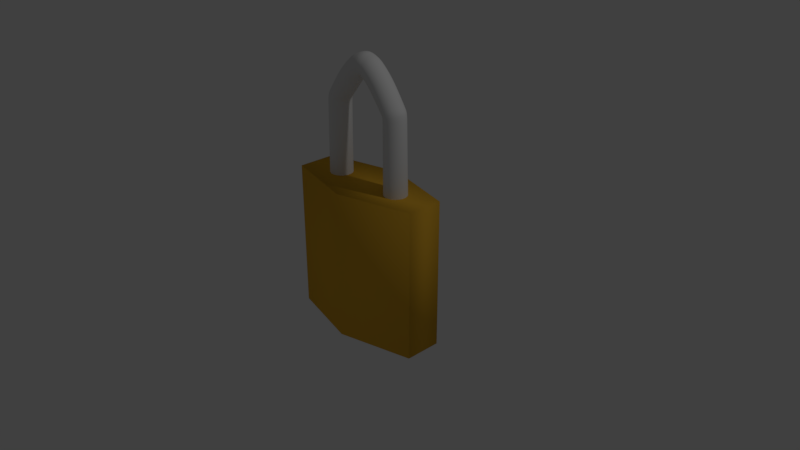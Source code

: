 # Source: lock.blend  (saved by Blender 2.79.0; exported with 4.5.12 LTS)
import bpy
from mathutils import Matrix  # noqa: F401  (used for matrix-valued properties, if any)

bpy.ops.wm.read_factory_settings(use_empty=True)
scene = bpy.context.scene
scene.name = 'Scene'

# ---- collections
col_collection_1 = bpy.data.collections.new('Collection 1'); scene.collection.children.link(col_collection_1)

# ---- materials (node trees are filled in below, after node groups)
mat_material = bpy.data.materials.new('Material')
mat_material.alpha_threshold = 0.0
mat_material.preview_render_type = 'FLAT'
mat_material.diffuse_color = (0.8, 0.4369, 0.03726, 1.0)
mat_material.roughness = 0.5
mat_material.line_color = (0.0, 0.0, 0.0, 1.0)

# ---- material node trees

# ---- world
world_world = bpy.data.worlds.new('World'); scene.world = world_world
world_world.color = (0.05088, 0.05088, 0.05088)
world_world.use_sun_shadow = False
world_world.sun_shadow_jitter_overblur = 0.0
world_world.cycles.sampling_method = 'MANUAL'

# ---- cameras
cam_camera = bpy.data.cameras.new('Camera')
cam_camera.clip_end = 100.0
cam_camera.lens = 35.0
cam_camera.sensor_width = 32.0
cam_camera.sensor_height = 18.0
cam_camera.ortho_scale = 7.314
cam_camera.dof.focus_distance = 0.0

# ---- lights
light_lamp = bpy.data.lights.new('Lamp', 'POINT')
light_lamp.transmission_factor = 0.0
light_lamp.cutoff_distance = 30.0
light_lamp.energy = 100.0
light_lamp.shadow_buffer_clip_start = 1.001
light_lamp.shadow_soft_size = 0.1
light_lamp.shadow_maximum_resolution = 0.006
light_lamp.use_absolute_resolution = True

# ---- meshes
me_cube = bpy.data.meshes.new('Cube')
me_cube.from_pydata([(1.0, 0.49, -1.0), (1.0, -0.49, -1.0), (-1.0, -0.5156, -1.0), (-1.0, 0.5156, -1.0), (1.0, 0.49, 1.0), (1.0, -0.49, 1.0), (-1.0, -0.5156, 1.0), (-1.0, 0.5156, 1.0), (1.788e-07, 1.0, -1.0), (0.0, -1.0, -1.0), (2.384e-07, 1.0, 1.0), (-5.364e-07, -1.0, 1.0)], [], [(8, 9, 2, 3), (10, 7, 6, 11), (0, 4, 5, 1), (9, 11, 6, 2), (2, 6, 7, 3), (10, 8, 3, 7), (4, 0, 8, 10), (1, 5, 11, 9), (4, 10, 11, 5), (0, 1, 9, 8)])
me_cube.polygons.foreach_set('use_smooth', [True] * 10)
me_cube.materials.append(mat_material)
me_cube.use_remesh_preserve_volume = False
me_cube.use_remesh_preserve_attributes = False
me_cube.use_mirror_vertex_groups = False
me_cube.update()
me_circle = bpy.data.meshes.new('Circle')
me_circle.from_pydata([(0.0, 0.15, 0.0), (-0.02926, 0.1471, 0.0), (-0.0574, 0.1386, 0.0), (-0.08334, 0.1247, 0.0), (-0.1061, 0.1061, 0.0), (-0.1247, 0.08334, 0.0), (-0.1386, 0.0574, 0.0), (-0.1471, 0.02926, 0.0), (-0.15, 1.132e-08, 0.0), (-0.1471, -0.02926, 0.0), (-0.1386, -0.0574, 0.0), (-0.1247, -0.08334, 0.0), (-0.1061, -0.1061, 0.0), (-0.08334, -0.1247, 0.0), (-0.0574, -0.1386, 0.0), (-0.02926, -0.1471, 0.0), (2.98e-08, -0.15, 0.0), (0.02926, -0.1471, 0.0), (0.0574, -0.1386, 0.0), (0.08334, -0.1247, 0.0), (0.1061, -0.1061, 0.0), (0.1247, -0.08334, 0.0), (0.1386, -0.0574, 0.0), (0.1471, -0.02926, 0.0), (0.15, 1.448e-07, 0.0), (0.1471, 0.02926, 0.0), (0.1386, 0.0574, 0.0), (0.1247, 0.08334, 0.0), (0.1061, 0.1061, 0.0), (0.08334, 0.1247, 0.0), (0.0574, 0.1386, 0.0), (0.02926, 0.1471, 0.0), (0.0, 0.15, 0.0), (-0.02926, 0.1471, 0.0), (-0.0574, 0.1386, 0.0), (-0.08334, 0.1247, 0.0), (-0.1061, 0.1061, 0.0), (-0.1247, 0.08334, 0.0), (-0.1386, 0.0574, 0.0), (-0.1471, 0.02926, 0.0), (-0.15, 1.132e-08, 0.0), (-0.1471, -0.02926, 0.0), (-0.1386, -0.0574, 0.0), (-0.1247, -0.08334, 0.0), (-0.1061, -0.1061, 0.0), (-0.08334, -0.1247, 0.0), (-0.0574, -0.1386, 0.0), (-0.02926, -0.1471, 0.0), (2.98e-08, -0.15, 0.0), (0.02926, -0.1471, 0.0), (0.0574, -0.1386, 0.0), (0.08334, -0.1247, 0.0), (0.1061, -0.1061, 0.0), (0.1247, -0.08334, 0.0), (0.1386, -0.0574, 0.0), (0.1471, -0.02926, 0.0), (0.15, 1.448e-07, 0.0), (0.1471, 0.02926, 0.0), (0.1386, 0.0574, 0.0), (0.1247, 0.08334, 0.0), (0.1061, 0.1061, 0.0), (0.08334, 0.1247, 0.0), (0.0574, 0.1386, 0.0), (0.02926, 0.1471, 0.0), (0.0, 0.15, 0.0), (-0.02926, 0.1471, 0.0), (-0.0574, 0.1386, 0.0), (-0.08334, 0.1247, 0.0), (-0.1061, 0.1061, 0.0), (-0.1247, 0.08334, 0.0), (-0.1386, 0.0574, 0.0), (-0.1471, 0.02926, 0.0), (-0.15, 1.132e-08, 0.0), (-0.1471, -0.02926, 0.0), (-0.1386, -0.0574, 0.0), (-0.1247, -0.08334, 0.0), (-0.1061, -0.1061, 0.0), (-0.08334, -0.1247, 0.0), (-0.0574, -0.1386, 0.0), (-0.02926, -0.1471, 0.0), (2.98e-08, -0.15, 0.0), (0.02926, -0.1471, 0.0), (0.0574, -0.1386, 0.0), (0.08334, -0.1247, 0.0), (0.1061, -0.1061, 0.0), (0.1247, -0.08334, 0.0), (0.1386, -0.0574, 0.0), (0.1471, -0.02926, 0.0), (0.15, 1.448e-07, 0.0), (0.1471, 0.02926, 0.0), (0.1386, 0.0574, 0.0), (0.1247, 0.08334, 0.0), (0.1061, 0.1061, 0.0), (0.08334, 0.1247, 0.0), (0.0574, 0.1386, 0.0), (0.02926, 0.1471, 0.0), (0.01713, 0.1506, 0.9987), (-0.01118, 0.1477, 1.006), (-0.0384, 0.1392, 1.013), (-0.06348, 0.1253, 1.02), (-0.08547, 0.1067, 1.026), (-0.1035, 0.08394, 1.03), (-0.1169, 0.058, 1.034), (-0.1252, 0.02986, 1.036), (-0.128, 0.0005995, 1.037), (-0.1252, -0.02866, 1.036), (-0.1169, -0.0568, 1.034), (-0.1035, -0.08274, 1.03), (-0.08547, -0.1055, 1.026), (-0.06348, -0.1241, 1.02), (-0.0384, -0.138, 1.013), (-0.01118, -0.1465, 1.006), (2.98e-08, -0.15, 1.0), (0.02831, -0.1471, 0.9926), (0.05553, -0.1386, 0.9854), (0.08061, -0.1247, 0.9789), (0.1026, -0.1061, 0.9731), (0.1206, -0.08334, 0.9684), (0.1341, -0.0574, 0.9649), (0.1423, -0.02926, 0.9627), (0.1451, 1.448e-07, 0.962), (0.1423, 0.02926, 0.9627), (0.1341, 0.0574, 0.9649), (0.1206, 0.08334, 0.9684), (0.1026, 0.1061, 0.9731), (0.09774, 0.1253, 0.9776), (0.07265, 0.1392, 0.9841), (0.04543, 0.1477, 0.9913), (0.01713, 0.1506, 0.9987), (-0.01118, 0.1477, 1.006), (-0.0384, 0.1392, 1.013), (-0.06348, 0.1253, 1.02), (-0.08547, 0.1067, 1.026), (-0.1035, 0.08394, 1.03), (-0.1169, 0.058, 1.034), (-0.1252, 0.02986, 1.036), (-0.128, 0.0005995, 1.037), (-0.1252, -0.02866, 1.036), (-0.1169, -0.0568, 1.034), (-0.1035, -0.08274, 1.03), (-0.08547, -0.1055, 1.026), (-0.06348, -0.1241, 1.02), (-0.0384, -0.138, 1.013), (-0.01118, -0.1465, 1.006), (2.98e-08, -0.15, 1.0), (0.02831, -0.1471, 0.9926), (0.05553, -0.1386, 0.9854), (0.08061, -0.1247, 0.9789), (0.1026, -0.1061, 0.9731), (0.1206, -0.08334, 0.9684), (0.1341, -0.0574, 0.9649), (0.1423, -0.02926, 0.9627), (0.1451, 1.448e-07, 0.962), (0.1423, 0.02926, 0.9627), (0.1341, 0.0574, 0.9649), (0.1206, 0.08334, 0.9684), (0.1026, 0.1061, 0.9731), (0.09774, 0.1253, 0.9776), (0.07265, 0.1392, 0.9841), (0.04543, 0.1477, 0.9913), (0.2111, 0.15, 1.284), (0.19, 0.1471, 1.305), (0.1696, 0.1386, 1.324), (0.1509, 0.1247, 1.342), (0.1344, 0.1061, 1.358), (0.1209, 0.08334, 1.37), (0.1109, 0.0574, 1.38), (0.1047, 0.02926, 1.386), (0.1026, 3.509e-09, 1.388), (0.1047, -0.02926, 1.386), (0.1109, -0.0574, 1.38), (0.1209, -0.08334, 1.37), (0.1344, -0.1061, 1.358), (0.1509, -0.1247, 1.342), (0.1696, -0.1386, 1.324), (0.19, -0.1471, 1.305), (0.2111, -0.15, 1.284), (0.2323, -0.1471, 1.264), (0.2526, -0.1386, 1.245), (0.2714, -0.1247, 1.227), (0.2878, -0.1061, 1.211), (0.3013, -0.08334, 1.198), (0.3113, -0.0574, 1.189), (0.3175, -0.02926, 1.183), (0.3196, 1.527e-07, 1.181), (0.3175, 0.02926, 1.183), (0.3113, 0.0574, 1.189), (0.3013, 0.08334, 1.198), (0.2878, 0.1061, 1.211), (0.2714, 0.1247, 1.227), (0.2526, 0.1386, 1.245), (0.2323, 0.1471, 1.264), (0.3339, 0.15, 1.412), (0.3231, 0.1471, 1.439), (0.3128, 0.1386, 1.465), (0.3032, 0.1247, 1.489), (0.2949, 0.1061, 1.511), (0.288, 0.08334, 1.528), (0.283, 0.0574, 1.541), (0.2798, 0.02926, 1.549), (0.2788, -7.719e-10, 1.551), (0.2798, -0.02926, 1.549), (0.283, -0.0574, 1.541), (0.288, -0.08334, 1.528), (0.2949, -0.1061, 1.511), (0.3032, -0.1247, 1.489), (0.3128, -0.1386, 1.465), (0.3231, -0.1471, 1.439), (0.3339, -0.15, 1.412), (0.3446, -0.1471, 1.385), (0.3549, -0.1386, 1.359), (0.3645, -0.1247, 1.334), (0.3728, -0.1061, 1.313), (0.3797, -0.08334, 1.296), (0.3848, -0.0574, 1.283), (0.3879, -0.02926, 1.275), (0.3889, 1.569e-07, 1.272), (0.3879, 0.02926, 1.275), (0.3848, 0.0574, 1.283), (0.3797, 0.08334, 1.296), (0.3728, 0.1061, 1.313), (0.3645, 0.1247, 1.334), (0.3549, 0.1386, 1.359), (0.3446, 0.1471, 1.385), (0.4075, 0.15, 1.466), (0.3967, 0.1471, 1.493), (0.3864, 0.1386, 1.519), (0.3769, 0.1247, 1.543), (0.3685, 0.1061, 1.565), (0.3617, 0.08334, 1.582), (0.3566, 0.0574, 1.595), (0.3535, 0.02926, 1.603), (0.3524, -7.719e-10, 1.605), (0.3535, -0.02926, 1.603), (0.3566, -0.0574, 1.595), (0.3617, -0.08334, 1.582), (0.3685, -0.1061, 1.565), (0.3769, -0.1247, 1.543), (0.3864, -0.1386, 1.519), (0.3968, -0.1471, 1.493), (0.4075, -0.15, 1.466), (0.4182, -0.1471, 1.439), (0.4286, -0.1386, 1.413), (0.4381, -0.1247, 1.388), (0.4465, -0.1061, 1.367), (0.4533, -0.08334, 1.35), (0.4584, -0.0574, 1.337), (0.4615, -0.02926, 1.329), (0.4626, 1.569e-07, 1.326), (0.4615, 0.02926, 1.329), (0.4584, 0.0574, 1.337), (0.4533, 0.08334, 1.35), (0.4465, 0.1061, 1.367), (0.4381, 0.1247, 1.388), (0.4286, 0.1386, 1.413), (0.4182, 0.1471, 1.439), (0.4422, 0.15, 1.481), (0.4374, 0.1471, 1.51), (0.4327, 0.1386, 1.538), (0.4284, 0.1247, 1.564), (0.4246, 0.1061, 1.586), (0.4215, 0.08334, 1.604), (0.4192, 0.0574, 1.618), (0.4178, 0.02926, 1.626), (0.4173, -2.997e-09, 1.629), (0.4178, -0.02926, 1.626), (0.4192, -0.0574, 1.618), (0.4215, -0.08334, 1.604), (0.4246, -0.1061, 1.586), (0.4284, -0.1247, 1.564), (0.4327, -0.1386, 1.538), (0.4374, -0.1471, 1.51), (0.4422, -0.15, 1.481), (0.4471, -0.1471, 1.453), (0.4518, -0.1386, 1.425), (0.4561, -0.1247, 1.399), (0.4599, -0.1061, 1.377), (0.463, -0.08334, 1.358), (0.4653, -0.0574, 1.345), (0.4667, -0.02926, 1.336), (0.4672, 1.57e-07, 1.333), (0.4667, 0.02926, 1.336), (0.4653, 0.0574, 1.345), (0.463, 0.08334, 1.358), (0.4599, 0.1061, 1.377), (0.4561, 0.1247, 1.399), (0.4518, 0.1386, 1.425), (0.4471, 0.1471, 1.453), (0.4654, 0.15, 1.494), (0.4645, 0.1471, 1.523), (0.4636, 0.1386, 1.552), (0.4627, 0.1247, 1.578), (0.462, 0.1061, 1.6), (0.4614, 0.08334, 1.619), (0.461, 0.0574, 1.633), (0.4607, 0.02926, 1.641), (0.4606, -4.181e-09, 1.644), (0.4607, -0.02926, 1.641), (0.461, -0.0574, 1.633), (0.4614, -0.08334, 1.619), (0.462, -0.1061, 1.6), (0.4627, -0.1247, 1.578), (0.4636, -0.1386, 1.552), (0.4645, -0.1471, 1.523), (0.4654, -0.15, 1.494), (0.4663, -0.1471, 1.465), (0.4672, -0.1386, 1.437), (0.468, -0.1247, 1.411), (0.4687, -0.1061, 1.388), (0.4693, -0.08334, 1.37), (0.4698, -0.0574, 1.356), (0.47, -0.02926, 1.347), (0.4701, 1.563e-07, 1.344), (0.47, 0.02926, 1.347), (0.4698, 0.0574, 1.356), (0.4693, 0.08334, 1.37), (0.4687, 0.1061, 1.388), (0.468, 0.1247, 1.411), (0.4672, 0.1386, 1.437), (0.4663, 0.1471, 1.465), (0.504, 0.15, 1.498), (0.503, 0.1471, 1.527), (0.5022, 0.1386, 1.555), (0.5013, 0.1247, 1.581), (0.5, 0.1061, 1.604), (0.5, 0.08334, 1.623), (0.5, 0.0574, 1.637), (0.5, 0.02926, 1.645), (0.5, -4.456e-09, 1.648), (0.5, -0.02926, 1.645), (0.5, -0.0574, 1.637), (0.5, -0.08334, 1.623), (0.5, -0.1061, 1.604), (0.5013, -0.1247, 1.581), (0.5022, -0.1386, 1.555), (0.503, -0.1471, 1.527), (0.504, -0.15, 1.498), (0.5049, -0.1471, 1.469), (0.5058, -0.1386, 1.441), (0.5066, -0.1247, 1.415), (0.5073, -0.1061, 1.392), (0.5079, -0.08334, 1.373), (0.5084, -0.0574, 1.36), (0.5086, -0.02926, 1.351), (0.5087, 1.56e-07, 1.348), (0.5086, 0.02926, 1.351), (0.5084, 0.0574, 1.36), (0.5079, 0.08334, 1.373), (0.5073, 0.1061, 1.392), (0.5066, 0.1247, 1.415), (0.5058, 0.1386, 1.441), (0.5049, 0.1471, 1.469)], [], [(23, 22, 54, 55), (10, 9, 41, 42), (24, 23, 55, 56), (11, 10, 42, 43), (25, 24, 56, 57), (12, 11, 43, 44), (26, 25, 57, 58), (13, 12, 44, 45), (27, 26, 58, 59), (14, 13, 45, 46), (1, 0, 32, 33), (28, 27, 59, 60), (15, 14, 46, 47), (2, 1, 33, 34), (29, 28, 60, 61), (16, 15, 47, 48), (3, 2, 34, 35), (30, 29, 61, 62), (17, 16, 48, 49), (4, 3, 35, 36), (31, 30, 62, 63), (18, 17, 49, 50), (5, 4, 36, 37), (0, 31, 63, 32), (19, 18, 50, 51), (6, 5, 37, 38), (20, 19, 51, 52), (7, 6, 38, 39), (21, 20, 52, 53), (8, 7, 39, 40), (22, 21, 53, 54), (9, 8, 40, 41), (50, 49, 81, 82), (37, 36, 68, 69), (32, 63, 95, 64), (51, 50, 82, 83), (38, 37, 69, 70), (52, 51, 83, 84), (39, 38, 70, 71), (53, 52, 84, 85), (40, 39, 71, 72), (54, 53, 85, 86), (41, 40, 72, 73), (55, 54, 86, 87), (42, 41, 73, 74), (56, 55, 87, 88), (43, 42, 74, 75), (57, 56, 88, 89), (44, 43, 75, 76), (58, 57, 89, 90), (45, 44, 76, 77), (59, 58, 90, 91), (46, 45, 77, 78), (33, 32, 64, 65), (60, 59, 91, 92), (47, 46, 78, 79), (34, 33, 65, 66), (61, 60, 92, 93), (48, 47, 79, 80), (35, 34, 66, 67), (62, 61, 93, 94), (49, 48, 80, 81), (36, 35, 67, 68), (63, 62, 94, 95), (85, 84, 116, 117), (72, 71, 103, 104), (86, 85, 117, 118), (73, 72, 104, 105), (87, 86, 118, 119), (74, 73, 105, 106), (88, 87, 119, 120), (75, 74, 106, 107), (89, 88, 120, 121), (76, 75, 107, 108), (90, 89, 121, 122), (77, 76, 108, 109), (91, 90, 122, 123), (78, 77, 109, 110), (65, 64, 96, 97), (92, 91, 123, 124), (79, 78, 110, 111), (66, 65, 97, 98), (93, 92, 124, 125), (80, 79, 111, 112), (67, 66, 98, 99), (94, 93, 125, 126), (81, 80, 112, 113), (68, 67, 99, 100), (95, 94, 126, 127), (82, 81, 113, 114), (69, 68, 100, 101), (64, 95, 127, 96), (83, 82, 114, 115), (70, 69, 101, 102), (84, 83, 115, 116), (71, 70, 102, 103), (120, 119, 151, 152), (107, 106, 138, 139), (121, 120, 152, 153), (108, 107, 139, 140), (122, 121, 153, 154), (109, 108, 140, 141), (123, 122, 154, 155), (110, 109, 141, 142), (97, 96, 128, 129), (124, 123, 155, 156), (111, 110, 142, 143), (98, 97, 129, 130), (125, 124, 156, 157), (112, 111, 143, 144), (99, 98, 130, 131), (126, 125, 157, 158), (113, 112, 144, 145), (100, 99, 131, 132), (127, 126, 158, 159), (114, 113, 145, 146), (101, 100, 132, 133), (96, 127, 159, 128), (115, 114, 146, 147), (102, 101, 133, 134), (116, 115, 147, 148), (103, 102, 134, 135), (117, 116, 148, 149), (104, 103, 135, 136), (118, 117, 149, 150), (105, 104, 136, 137), (119, 118, 150, 151), (106, 105, 137, 138), (155, 154, 186, 187), (142, 141, 173, 174), (129, 128, 160, 161), (156, 155, 187, 188), (143, 142, 174, 175), (130, 129, 161, 162), (157, 156, 188, 189), (144, 143, 175, 176), (131, 130, 162, 163), (158, 157, 189, 190), (145, 144, 176, 177), (132, 131, 163, 164), (159, 158, 190, 191), (146, 145, 177, 178), (133, 132, 164, 165), (128, 159, 191, 160), (147, 146, 178, 179), (134, 133, 165, 166), (148, 147, 179, 180), (135, 134, 166, 167), (149, 148, 180, 181), (136, 135, 167, 168), (150, 149, 181, 182), (137, 136, 168, 169), (151, 150, 182, 183), (138, 137, 169, 170), (152, 151, 183, 184), (139, 138, 170, 171), (153, 152, 184, 185), (140, 139, 171, 172), (154, 153, 185, 186), (141, 140, 172, 173), (163, 162, 194, 195), (190, 189, 221, 222), (177, 176, 208, 209), (164, 163, 195, 196), (191, 190, 222, 223), (178, 177, 209, 210), (165, 164, 196, 197), (160, 191, 223, 192), (179, 178, 210, 211), (166, 165, 197, 198), (180, 179, 211, 212), (167, 166, 198, 199), (181, 180, 212, 213), (168, 167, 199, 200), (182, 181, 213, 214), (169, 168, 200, 201), (183, 182, 214, 215), (170, 169, 201, 202), (184, 183, 215, 216), (171, 170, 202, 203), (185, 184, 216, 217), (172, 171, 203, 204), (186, 185, 217, 218), (173, 172, 204, 205), (187, 186, 218, 219), (174, 173, 205, 206), (161, 160, 192, 193), (188, 187, 219, 220), (175, 174, 206, 207), (162, 161, 193, 194), (189, 188, 220, 221), (176, 175, 207, 208), (198, 197, 229, 230), (212, 211, 243, 244), (199, 198, 230, 231), (213, 212, 244, 245), (200, 199, 231, 232), (214, 213, 245, 246), (201, 200, 232, 233), (215, 214, 246, 247), (202, 201, 233, 234), (216, 215, 247, 248), (203, 202, 234, 235), (217, 216, 248, 249), (204, 203, 235, 236), (218, 217, 249, 250), (205, 204, 236, 237), (219, 218, 250, 251), (206, 205, 237, 238), (193, 192, 224, 225), (220, 219, 251, 252), (207, 206, 238, 239), (194, 193, 225, 226), (221, 220, 252, 253), (208, 207, 239, 240), (195, 194, 226, 227), (222, 221, 253, 254), (209, 208, 240, 241), (196, 195, 227, 228), (223, 222, 254, 255), (210, 209, 241, 242), (197, 196, 228, 229), (192, 223, 255, 224), (211, 210, 242, 243), (233, 232, 264, 265), (247, 246, 278, 279), (234, 233, 265, 266), (248, 247, 279, 280), (235, 234, 266, 267), (249, 248, 280, 281), (236, 235, 267, 268), (250, 249, 281, 282), (237, 236, 268, 269), (251, 250, 282, 283), (238, 237, 269, 270), (225, 224, 256, 257), (252, 251, 283, 284), (239, 238, 270, 271), (226, 225, 257, 258), (253, 252, 284, 285), (240, 239, 271, 272), (227, 226, 258, 259), (254, 253, 285, 286), (241, 240, 272, 273), (228, 227, 259, 260), (255, 254, 286, 287), (242, 241, 273, 274), (229, 228, 260, 261), (224, 255, 287, 256), (243, 242, 274, 275), (230, 229, 261, 262), (244, 243, 275, 276), (231, 230, 262, 263), (245, 244, 276, 277), (232, 231, 263, 264), (246, 245, 277, 278), (268, 267, 299, 300), (282, 281, 313, 314), (269, 268, 300, 301), (283, 282, 314, 315), (270, 269, 301, 302), (257, 256, 288, 289), (284, 283, 315, 316), (271, 270, 302, 303), (258, 257, 289, 290), (285, 284, 316, 317), (272, 271, 303, 304), (259, 258, 290, 291), (286, 285, 317, 318), (273, 272, 304, 305), (260, 259, 291, 292), (287, 286, 318, 319), (274, 273, 305, 306), (261, 260, 292, 293), (256, 287, 319, 288), (275, 274, 306, 307), (262, 261, 293, 294), (276, 275, 307, 308), (263, 262, 294, 295), (277, 276, 308, 309), (264, 263, 295, 296), (278, 277, 309, 310), (265, 264, 296, 297), (279, 278, 310, 311), (266, 265, 297, 298), (280, 279, 311, 312), (267, 266, 298, 299), (281, 280, 312, 313), (303, 302, 334, 335), (290, 289, 321, 322), (317, 316, 348, 349), (304, 303, 335, 336), (291, 290, 322, 323), (318, 317, 349, 350), (305, 304, 336, 337), (292, 291, 323, 324), (319, 318, 350, 351), (306, 305, 337, 338), (293, 292, 324, 325), (288, 319, 351, 320), (307, 306, 338, 339), (294, 293, 325, 326), (308, 307, 339, 340), (295, 294, 326, 327), (309, 308, 340, 341), (296, 295, 327, 328), (310, 309, 341, 342), (297, 296, 328, 329), (311, 310, 342, 343), (298, 297, 329, 330), (312, 311, 343, 344), (299, 298, 330, 331), (313, 312, 344, 345), (300, 299, 331, 332), (314, 313, 345, 346), (301, 300, 332, 333), (315, 314, 346, 347), (302, 301, 333, 334), (289, 288, 320, 321), (316, 315, 347, 348)])
me_circle.polygons.foreach_set('use_smooth', [True] * 320)
me_circle.use_remesh_preserve_volume = False
me_circle.use_remesh_preserve_attributes = False
me_circle.use_mirror_vertex_groups = False
me_circle.update()

# ---- objects
ob_cube = bpy.data.objects.new('Cube', me_cube)
ob_circle = bpy.data.objects.new('Circle', me_circle)
ob_lamp = bpy.data.objects.new('Lamp', light_lamp)
ob_camera = bpy.data.objects.new('Camera', cam_camera)

# ---- transforms, parenting, visibility, modifiers, constraints
ob_cube.location = (0.0, 0.0, 0.0)
ob_cube.scale = (1.0, 0.5, 1.0)
ob_cube.lock_rotations_4d = False
ob_cube.empty_display_type = 'ARROWS'
ob_cube.lineart.crease_threshold = 0.0
ob_circle.location = (-0.5, 0.0, 1.0)
ob_circle.lineart.crease_threshold = 0.0
_m = ob_circle.modifiers.new('Mirror', 'MIRROR')
_m.use_clip = True
_m.mirror_object = ob_cube
_m = ob_circle.modifiers.new('Subsurf', 'SUBSURF')
_m.uv_smooth = 'PRESERVE_CORNERS'
_m.quality = 2
_m.levels = 2
_m.show_only_control_edges = False
ob_lamp.location = (4.076, 1.005, 5.904)
ob_lamp.rotation_euler = (0.6503, 0.05522, 1.866)
ob_lamp.lock_rotations_4d = False
ob_lamp.empty_display_type = 'ARROWS'
ob_lamp.color = (0.0, 0.0, 0.0, 0.0)
ob_lamp.lineart.crease_threshold = 0.0
ob_camera.location = (7.481, -6.508, 5.344)
ob_camera.rotation_euler = (1.109, 0.0, 0.8149)
ob_camera.lock_rotations_4d = False
ob_camera.empty_display_type = 'ARROWS'
ob_camera.color = (0.0, 0.0, 0.0, 0.0)
ob_camera.display_type = 'WIRE'
ob_camera.lineart.crease_threshold = 0.0

# ---- collection membership
col_collection_1.objects.link(ob_cube)
col_collection_1.objects.link(ob_circle)
col_collection_1.objects.link(ob_lamp)
col_collection_1.objects.link(ob_camera)

# ---- scene / render settings (as saved in the file)
scene.camera = ob_camera
scene.frame_start = 1; scene.frame_end = 250; scene.frame_set(1)
scene.render.engine = 'CYCLES'
scene.render.resolution_percentage = 50
scene.render.dither_intensity = 0.0
scene.cycles.use_denoising = False
scene.cycles.samples = 128
scene.cycles.sampling_pattern = 'TABULATED_SOBOL'
scene.cycles.use_adaptive_sampling = False
scene.cycles.use_light_tree = False
scene.cycles.blur_glossy = 0.0
scene.cycles.sample_clamp_indirect = 0.0
scene.view_settings.view_transform = 'Standard'
bpy.context.view_layer.update()
